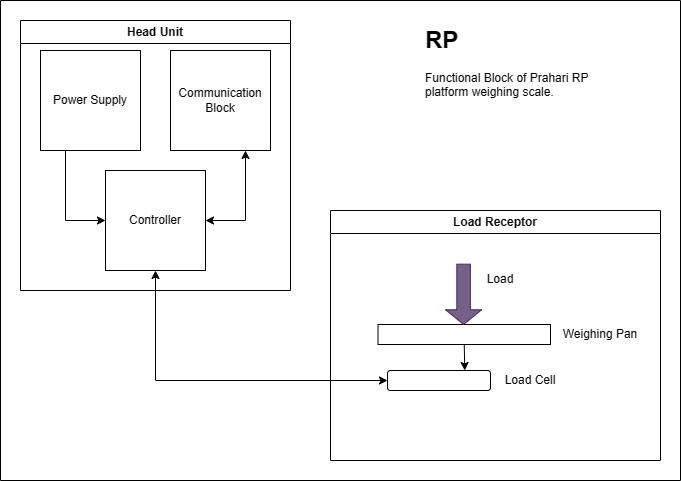

The diagram above was exported from draw.io. Its source (the exported page's mxGraphModel, read from the mxfile embedded in the PNG):
<mxGraphModel dx="782" dy="507" grid="1" gridSize="10" guides="1" tooltips="1" connect="1" arrows="1" fold="1" page="1" pageScale="1" pageWidth="1169" pageHeight="827" math="0" shadow="0">
  <root>
    <mxCell id="0" />
    <mxCell id="1" parent="0" />
    <mxCell id="awDQXXQ-bdi1US_nrTiV-19" value="" style="swimlane;startSize=0;" vertex="1" parent="1">
      <mxGeometry x="100" y="70" width="680" height="480" as="geometry" />
    </mxCell>
    <mxCell id="awDQXXQ-bdi1US_nrTiV-35" value="&lt;h1&gt;RP&lt;/h1&gt;&lt;div&gt;Functional Block of Prahari RP platform weighing scale.&lt;/div&gt;" style="text;html=1;strokeColor=none;fillColor=none;spacing=5;spacingTop=-20;whiteSpace=wrap;overflow=hidden;rounded=0;" vertex="1" parent="awDQXXQ-bdi1US_nrTiV-19">
      <mxGeometry x="420" y="20" width="190" height="120" as="geometry" />
    </mxCell>
    <mxCell id="awDQXXQ-bdi1US_nrTiV-20" value="Head Unit" style="swimlane;whiteSpace=wrap;html=1;" vertex="1" parent="1">
      <mxGeometry x="120" y="90" width="270" height="270" as="geometry" />
    </mxCell>
    <mxCell id="awDQXXQ-bdi1US_nrTiV-21" style="edgeStyle=orthogonalEdgeStyle;rounded=0;orthogonalLoop=1;jettySize=auto;html=1;exitX=0.25;exitY=1;exitDx=0;exitDy=0;entryX=0;entryY=0.5;entryDx=0;entryDy=0;" edge="1" parent="awDQXXQ-bdi1US_nrTiV-20" source="awDQXXQ-bdi1US_nrTiV-22" target="awDQXXQ-bdi1US_nrTiV-25">
      <mxGeometry relative="1" as="geometry" />
    </mxCell>
    <mxCell id="awDQXXQ-bdi1US_nrTiV-22" value="Power Supply" style="whiteSpace=wrap;html=1;aspect=fixed;" vertex="1" parent="awDQXXQ-bdi1US_nrTiV-20">
      <mxGeometry x="20" y="30" width="100" height="100" as="geometry" />
    </mxCell>
    <mxCell id="awDQXXQ-bdi1US_nrTiV-23" value="Communication Block" style="whiteSpace=wrap;html=1;aspect=fixed;" vertex="1" parent="awDQXXQ-bdi1US_nrTiV-20">
      <mxGeometry x="150" y="30" width="100" height="100" as="geometry" />
    </mxCell>
    <mxCell id="awDQXXQ-bdi1US_nrTiV-24" style="edgeStyle=orthogonalEdgeStyle;rounded=0;orthogonalLoop=1;jettySize=auto;html=1;exitX=1;exitY=0.5;exitDx=0;exitDy=0;entryX=0.75;entryY=1;entryDx=0;entryDy=0;startArrow=classic;startFill=1;" edge="1" parent="awDQXXQ-bdi1US_nrTiV-20" source="awDQXXQ-bdi1US_nrTiV-25" target="awDQXXQ-bdi1US_nrTiV-23">
      <mxGeometry relative="1" as="geometry" />
    </mxCell>
    <mxCell id="awDQXXQ-bdi1US_nrTiV-25" value="Controller" style="whiteSpace=wrap;html=1;aspect=fixed;" vertex="1" parent="awDQXXQ-bdi1US_nrTiV-20">
      <mxGeometry x="85" y="150" width="100" height="100" as="geometry" />
    </mxCell>
    <mxCell id="awDQXXQ-bdi1US_nrTiV-26" value="Load Receptor" style="swimlane;whiteSpace=wrap;html=1;" vertex="1" parent="1">
      <mxGeometry x="430" y="280" width="330" height="250" as="geometry" />
    </mxCell>
    <mxCell id="awDQXXQ-bdi1US_nrTiV-27" style="edgeStyle=orthogonalEdgeStyle;rounded=0;orthogonalLoop=1;jettySize=auto;html=1;entryX=0.75;entryY=0;entryDx=0;entryDy=0;startArrow=none;startFill=0;exitX=0.5;exitY=1;exitDx=0;exitDy=0;" edge="1" parent="awDQXXQ-bdi1US_nrTiV-26" source="awDQXXQ-bdi1US_nrTiV-28" target="awDQXXQ-bdi1US_nrTiV-29">
      <mxGeometry relative="1" as="geometry" />
    </mxCell>
    <mxCell id="awDQXXQ-bdi1US_nrTiV-28" value="" style="rounded=0;whiteSpace=wrap;html=1;" vertex="1" parent="awDQXXQ-bdi1US_nrTiV-26">
      <mxGeometry x="47.5" y="114" width="172.5" height="20" as="geometry" />
    </mxCell>
    <mxCell id="awDQXXQ-bdi1US_nrTiV-29" value="" style="rounded=1;whiteSpace=wrap;html=1;" vertex="1" parent="awDQXXQ-bdi1US_nrTiV-26">
      <mxGeometry x="57" y="160" width="103" height="20" as="geometry" />
    </mxCell>
    <mxCell id="awDQXXQ-bdi1US_nrTiV-30" value="" style="shape=singleArrow;direction=south;whiteSpace=wrap;html=1;arrowWidth=0.375953696395679;arrowSize=0.24468597317926288;fillColor=#76608a;fontColor=#ffffff;strokeColor=#432D57;" vertex="1" parent="awDQXXQ-bdi1US_nrTiV-26">
      <mxGeometry x="115" y="53.67" width="36.2" height="60.33" as="geometry" />
    </mxCell>
    <mxCell id="awDQXXQ-bdi1US_nrTiV-31" value="Load" style="text;html=1;strokeColor=none;fillColor=none;align=center;verticalAlign=middle;whiteSpace=wrap;rounded=0;" vertex="1" parent="awDQXXQ-bdi1US_nrTiV-26">
      <mxGeometry x="130" y="53.67" width="80" height="30" as="geometry" />
    </mxCell>
    <mxCell id="awDQXXQ-bdi1US_nrTiV-32" value="Load Cell" style="text;html=1;strokeColor=none;fillColor=none;align=center;verticalAlign=middle;whiteSpace=wrap;rounded=0;" vertex="1" parent="awDQXXQ-bdi1US_nrTiV-26">
      <mxGeometry x="160" y="155" width="80" height="30" as="geometry" />
    </mxCell>
    <mxCell id="awDQXXQ-bdi1US_nrTiV-33" value="Weighing Pan" style="text;html=1;strokeColor=none;fillColor=none;align=center;verticalAlign=middle;whiteSpace=wrap;rounded=0;" vertex="1" parent="awDQXXQ-bdi1US_nrTiV-26">
      <mxGeometry x="230" y="109" width="80" height="30" as="geometry" />
    </mxCell>
    <mxCell id="awDQXXQ-bdi1US_nrTiV-34" style="edgeStyle=orthogonalEdgeStyle;rounded=0;orthogonalLoop=1;jettySize=auto;html=1;exitX=0;exitY=0.5;exitDx=0;exitDy=0;entryX=0.5;entryY=1;entryDx=0;entryDy=0;startArrow=classic;startFill=1;" edge="1" parent="1" source="awDQXXQ-bdi1US_nrTiV-29" target="awDQXXQ-bdi1US_nrTiV-25">
      <mxGeometry relative="1" as="geometry" />
    </mxCell>
  </root>
</mxGraphModel>